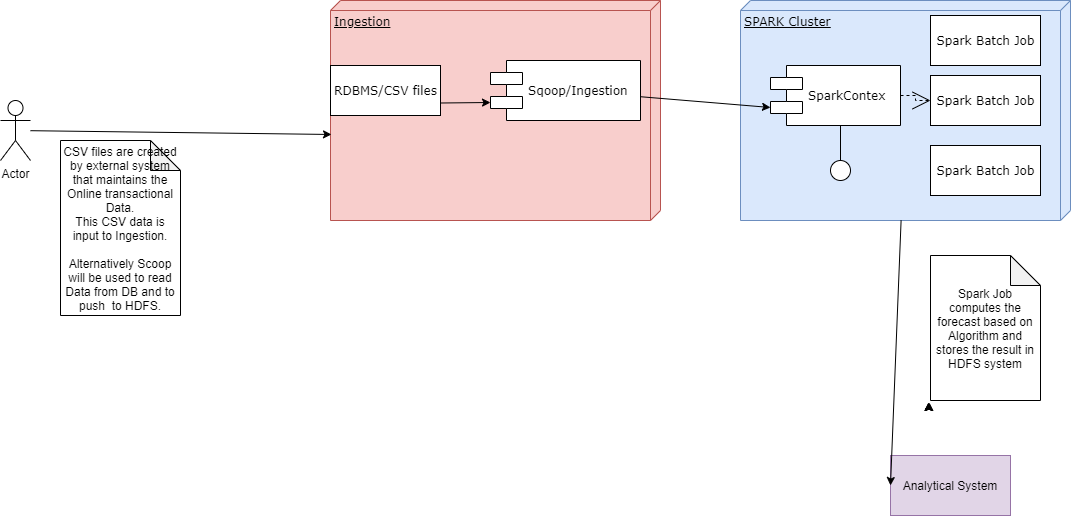

The diagram above was exported from draw.io. Its source (the exported page's mxGraphModel, read from the mxfile embedded in the PNG):
<mxGraphModel dx="1968" dy="482" grid="1" gridSize="10" guides="1" tooltips="1" connect="1" arrows="1" fold="1" page="1" pageScale="1" pageWidth="1100" pageHeight="850" background="#ffffff" math="0" shadow="0">
  <root>
    <mxCell id="0" />
    <mxCell id="1" parent="0" />
    <mxCell id="39150e848f15840c-1" value="Ingestion" style="verticalAlign=top;align=left;spacingTop=8;spacingLeft=2;spacingRight=12;shape=cube;size=10;direction=south;fontStyle=4;html=1;rounded=0;shadow=0;comic=0;labelBackgroundColor=none;strokeWidth=1;fontFamily=Verdana;fontSize=12;fillColor=#f8cecc;strokeColor=#b85450;" parent="1" vertex="1">
      <mxGeometry x="120" y="70" width="330" height="220" as="geometry" />
    </mxCell>
    <mxCell id="39150e848f15840c-2" value="SPARK Cluster" style="verticalAlign=top;align=left;spacingTop=8;spacingLeft=2;spacingRight=12;shape=cube;size=10;direction=south;fontStyle=4;html=1;rounded=0;shadow=0;comic=0;labelBackgroundColor=none;strokeWidth=1;fontFamily=Verdana;fontSize=12;fillColor=#dae8fc;strokeColor=#6c8ebf;" parent="1" vertex="1">
      <mxGeometry x="530" y="70" width="330" height="220" as="geometry" />
    </mxCell>
    <mxCell id="39150e848f15840c-4" value="RDBMS/CSV files" style="html=1;rounded=0;shadow=0;comic=0;labelBackgroundColor=none;strokeWidth=1;fontFamily=Verdana;fontSize=12;align=center;" parent="1" vertex="1">
      <mxGeometry x="120" y="135" width="110" height="50" as="geometry" />
    </mxCell>
    <mxCell id="39150e848f15840c-5" value="Sqoop/Ingestion" style="shape=component;align=left;spacingLeft=36;rounded=0;shadow=0;comic=0;labelBackgroundColor=none;strokeWidth=1;fontFamily=Verdana;fontSize=12;html=1;" parent="1" vertex="1">
      <mxGeometry x="280" y="130" width="150" height="60" as="geometry" />
    </mxCell>
    <mxCell id="39150e848f15840c-7" value="SparkContex" style="shape=component;align=left;spacingLeft=36;rounded=0;shadow=0;comic=0;labelBackgroundColor=none;strokeWidth=1;fontFamily=Verdana;fontSize=12;html=1;" parent="1" vertex="1">
      <mxGeometry x="560" y="135" width="130" height="60" as="geometry" />
    </mxCell>
    <mxCell id="39150e848f15840c-8" value="Spark Batch Job" style="html=1;rounded=0;shadow=0;comic=0;labelBackgroundColor=none;strokeWidth=1;fontFamily=Verdana;fontSize=12;align=center;" parent="1" vertex="1">
      <mxGeometry x="720" y="145" width="110" height="50" as="geometry" />
    </mxCell>
    <mxCell id="39150e848f15840c-9" value="" style="ellipse;whiteSpace=wrap;html=1;rounded=0;shadow=0;comic=0;labelBackgroundColor=none;strokeWidth=1;fontFamily=Verdana;fontSize=12;align=center;" parent="1" vertex="1">
      <mxGeometry x="620" y="230" width="20" height="20" as="geometry" />
    </mxCell>
    <mxCell id="39150e848f15840c-13" style="edgeStyle=elbowEdgeStyle;rounded=0;html=1;labelBackgroundColor=none;startArrow=none;startFill=0;startSize=8;endArrow=none;endFill=0;endSize=16;fontFamily=Verdana;fontSize=12;" parent="1" source="39150e848f15840c-9" target="39150e848f15840c-7" edge="1">
      <mxGeometry relative="1" as="geometry" />
    </mxCell>
    <mxCell id="39150e848f15840c-16" style="edgeStyle=orthogonalEdgeStyle;rounded=0;html=1;dashed=1;labelBackgroundColor=none;startArrow=none;startFill=0;startSize=8;endArrow=open;endFill=0;endSize=16;fontFamily=Verdana;fontSize=12;" parent="1" source="39150e848f15840c-7" target="39150e848f15840c-8" edge="1">
      <mxGeometry relative="1" as="geometry" />
    </mxCell>
    <mxCell id="7PX-9TVyb0C9tkvRpwTF-1" value="" style="endArrow=classic;html=1;entryX=0;entryY=0.7;entryDx=0;entryDy=0;" parent="1" source="39150e848f15840c-5" target="39150e848f15840c-7" edge="1">
      <mxGeometry width="50" height="50" relative="1" as="geometry">
        <mxPoint x="420" y="280" as="sourcePoint" />
        <mxPoint x="470" y="350" as="targetPoint" />
        <Array as="points" />
      </mxGeometry>
    </mxCell>
    <mxCell id="7PX-9TVyb0C9tkvRpwTF-2" value="" style="endArrow=classic;html=1;exitX=1;exitY=0.75;exitDx=0;exitDy=0;entryX=0;entryY=0.7;entryDx=0;entryDy=0;" parent="1" source="39150e848f15840c-4" target="39150e848f15840c-5" edge="1">
      <mxGeometry width="50" height="50" relative="1" as="geometry">
        <mxPoint x="420" y="280" as="sourcePoint" />
        <mxPoint x="470" y="230" as="targetPoint" />
      </mxGeometry>
    </mxCell>
    <mxCell id="7PX-9TVyb0C9tkvRpwTF-5" style="edgeStyle=orthogonalEdgeStyle;rounded=0;orthogonalLoop=1;jettySize=auto;html=1;exitX=0;exitY=0.3;exitDx=0;exitDy=0;entryX=0.025;entryY=0.2;entryDx=0;entryDy=0;entryPerimeter=0;" parent="1" edge="1">
      <mxGeometry relative="1" as="geometry">
        <mxPoint x="715" y="478" as="sourcePoint" />
        <mxPoint x="718.875" y="472" as="targetPoint" />
      </mxGeometry>
    </mxCell>
    <mxCell id="7PX-9TVyb0C9tkvRpwTF-6" style="edgeStyle=orthogonalEdgeStyle;rounded=0;orthogonalLoop=1;jettySize=auto;html=1;exitX=0;exitY=0.3;exitDx=0;exitDy=0;entryX=0.025;entryY=0.2;entryDx=0;entryDy=0;entryPerimeter=0;" parent="1" edge="1">
      <mxGeometry relative="1" as="geometry">
        <mxPoint x="715" y="478" as="sourcePoint" />
        <mxPoint x="718" y="472" as="targetPoint" />
      </mxGeometry>
    </mxCell>
    <mxCell id="7PX-9TVyb0C9tkvRpwTF-7" style="edgeStyle=orthogonalEdgeStyle;rounded=0;orthogonalLoop=1;jettySize=auto;html=1;exitX=0;exitY=0.3;exitDx=0;exitDy=0;entryX=0.025;entryY=0.2;entryDx=0;entryDy=0;entryPerimeter=0;" parent="1" edge="1">
      <mxGeometry relative="1" as="geometry">
        <mxPoint x="715" y="478" as="sourcePoint" />
        <mxPoint x="718" y="472" as="targetPoint" />
      </mxGeometry>
    </mxCell>
    <mxCell id="7PX-9TVyb0C9tkvRpwTF-10" value="Spark Batch Job" style="html=1;rounded=0;shadow=0;comic=0;labelBackgroundColor=none;strokeWidth=1;fontFamily=Verdana;fontSize=12;align=center;" parent="1" vertex="1">
      <mxGeometry x="720" y="215" width="110" height="50" as="geometry" />
    </mxCell>
    <mxCell id="7PX-9TVyb0C9tkvRpwTF-11" value="Spark Batch Job" style="html=1;rounded=0;shadow=0;comic=0;labelBackgroundColor=none;strokeWidth=1;fontFamily=Verdana;fontSize=12;align=center;" parent="1" vertex="1">
      <mxGeometry x="720" y="85" width="110" height="50" as="geometry" />
    </mxCell>
    <mxCell id="7PX-9TVyb0C9tkvRpwTF-12" value="Actor" style="shape=umlActor;verticalLabelPosition=bottom;verticalAlign=top;html=1;outlineConnect=0;" parent="1" vertex="1">
      <mxGeometry x="-210" y="170" width="30" height="60" as="geometry" />
    </mxCell>
    <mxCell id="7PX-9TVyb0C9tkvRpwTF-13" value="" style="endArrow=classic;html=1;entryX=0.609;entryY=0.997;entryDx=0;entryDy=0;entryPerimeter=0;" parent="1" source="7PX-9TVyb0C9tkvRpwTF-12" target="39150e848f15840c-1" edge="1">
      <mxGeometry width="50" height="50" relative="1" as="geometry">
        <mxPoint x="130" y="370" as="sourcePoint" />
        <mxPoint x="180" y="320" as="targetPoint" />
      </mxGeometry>
    </mxCell>
    <mxCell id="7PX-9TVyb0C9tkvRpwTF-14" value="CSV files are created by external system that maintains the Online transactional Data.&lt;br&gt;This CSV data is input to Ingestion.&lt;br&gt;&lt;br&gt;Alternatively Scoop will be used to read Data from DB and to push&amp;nbsp; to HDFS." style="shape=note;whiteSpace=wrap;html=1;backgroundOutline=1;darkOpacity=0.05;" parent="1" vertex="1">
      <mxGeometry x="-150" y="210" width="120" height="175" as="geometry" />
    </mxCell>
    <mxCell id="7PX-9TVyb0C9tkvRpwTF-16" value="Spark Job computes the forecast based on Algorithm and stores the result in HDFS system" style="shape=note;whiteSpace=wrap;html=1;backgroundOutline=1;darkOpacity=0.05;" parent="1" vertex="1">
      <mxGeometry x="720" y="325" width="110" height="145" as="geometry" />
    </mxCell>
    <mxCell id="7PX-9TVyb0C9tkvRpwTF-17" value="Analytical System" style="rounded=0;whiteSpace=wrap;html=1;fillColor=#e1d5e7;strokeColor=#9673a6;" parent="1" vertex="1">
      <mxGeometry x="680" y="525" width="120" height="60" as="geometry" />
    </mxCell>
    <mxCell id="7PX-9TVyb0C9tkvRpwTF-18" value="" style="endArrow=classic;html=1;entryX=0;entryY=0.5;entryDx=0;entryDy=0;" parent="1" source="39150e848f15840c-2" target="7PX-9TVyb0C9tkvRpwTF-17" edge="1">
      <mxGeometry width="50" height="50" relative="1" as="geometry">
        <mxPoint x="520" y="495" as="sourcePoint" />
        <mxPoint x="530" y="420" as="targetPoint" />
      </mxGeometry>
    </mxCell>
  </root>
</mxGraphModel>